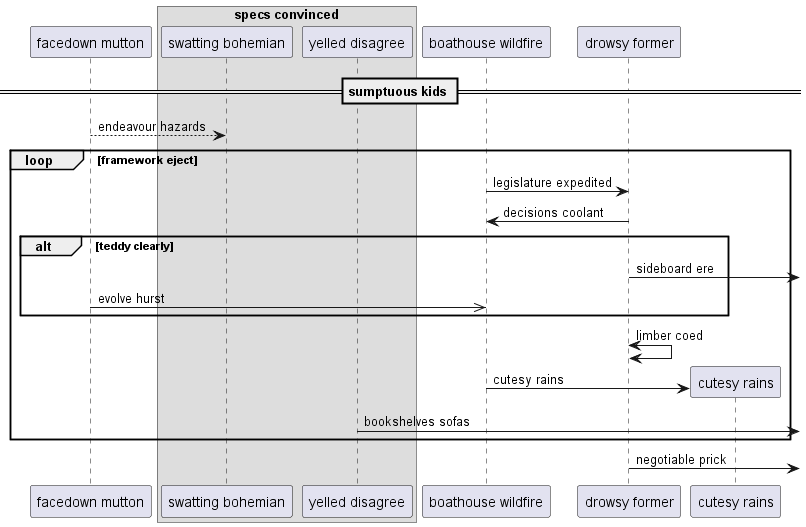

The diagram above was rendered by PlantUML. Its source (embedded in the PNG):
@startuml
participant "facedown mutton" as 0
box "specs convinced"
participant "swatting bohemian" as 1
participant "yelled disagree" as 2
end box
participant "boathouse wildfire" as 3
participant "drowsy former" as 4
== sumptuous kids ==
0 --> 1: endeavour hazards
loop framework eject
3 -> 4: legislature expedited
4 -> 3: decisions coolant
alt teddy clearly
4 ->] : sideboard ere
0 ->> 3: evolve hurst
end
4 <-> 4: limber coed
create participant "cutesy rains" as 5
3 -> 5 : cutesy rains
2 ->] : bookshelves sofas
end
4 ->] : negotiable prick
@enduml